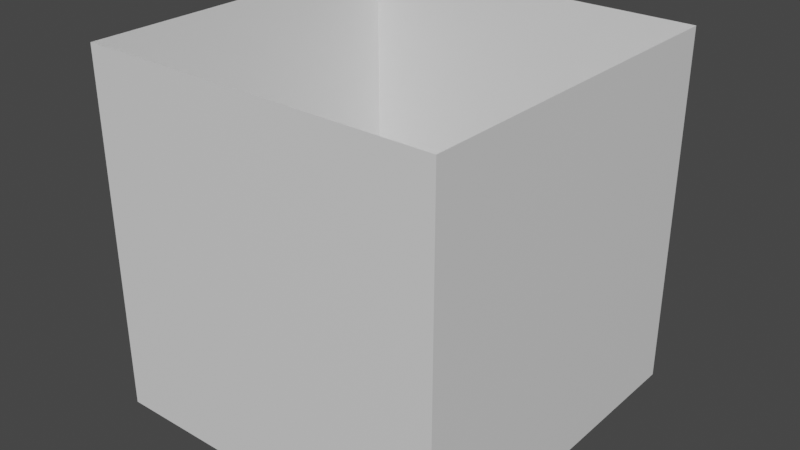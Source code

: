 # Source: Cube.blend  (saved by Blender 3.6.11; exported with 4.5.12 LTS)
import bpy
from mathutils import Matrix  # noqa: F401  (used for matrix-valued properties, if any)

bpy.ops.wm.read_factory_settings(use_empty=True)
scene = bpy.context.scene
scene.name = 'Scene'

# ---- collections
col_collection = bpy.data.collections.new('Collection'); scene.collection.children.link(col_collection)

# ---- materials (node trees are filled in below, after node groups)
mat_1 = bpy.data.materials.new('1')
mat_1.alpha_threshold = 0.0
mat_1.use_transparent_shadow = False
mat_1.roughness = 0.5
mat_1.line_color = (0.0, 0.0, 0.0, 1.0)
mat_2 = bpy.data.materials.new('2')
mat_2.use_transparent_shadow = False
mat_3 = bpy.data.materials.new('3')
mat_3.use_transparent_shadow = False
mat_4 = bpy.data.materials.new('4')
mat_4.use_transparent_shadow = False
mat_5 = bpy.data.materials.new('5')
mat_5.use_transparent_shadow = False

# ---- material node trees
mat_1.use_nodes = True; mat_1.node_tree.nodes.clear()
_N = mat_1.node_tree.nodes; _L = mat_1.node_tree.links
n0 = _N.new('ShaderNodeOutputMaterial'); n0.name = 'Material Output'; n0.location = (300, 300)
n1 = _N.new('ShaderNodeBsdfPrincipled'); n1.name = 'Principled BSDF'; n1.location = (10, 300)
n1.distribution = 'GGX'
n1.subsurface_method = 'RANDOM_WALK_SKIN'
n1.inputs[3].default_value = 1.45
n1.inputs[27].default_value = (0.0, 0.0, 0.0, 1.0)
n1.inputs[28].default_value = 1.0
_L.new(n1.outputs[0], n0.inputs[0])
n0.is_active_output = True
mat_2.use_nodes = True; mat_2.node_tree.nodes.clear()
_N = mat_2.node_tree.nodes; _L = mat_2.node_tree.links
n0 = _N.new('ShaderNodeBsdfPrincipled'); n0.name = 'Principled BSDF'; n0.location = (10, 300)
n0.distribution = 'GGX'
n0.subsurface_method = 'RANDOM_WALK_SKIN'
n0.inputs[3].default_value = 1.45
n0.inputs[27].default_value = (0.0, 0.0, 0.0, 1.0)
n0.inputs[28].default_value = 1.0
n1 = _N.new('ShaderNodeOutputMaterial'); n1.name = 'Material Output'; n1.location = (300, 300)
_L.new(n0.outputs[0], n1.inputs[0])
n1.is_active_output = True
mat_3.use_nodes = True; mat_3.node_tree.nodes.clear()
_N = mat_3.node_tree.nodes; _L = mat_3.node_tree.links
n0 = _N.new('ShaderNodeBsdfPrincipled'); n0.name = 'Principled BSDF'; n0.location = (10, 300)
n0.distribution = 'GGX'
n0.subsurface_method = 'RANDOM_WALK_SKIN'
n0.inputs[3].default_value = 1.45
n0.inputs[27].default_value = (0.0, 0.0, 0.0, 1.0)
n0.inputs[28].default_value = 1.0
n1 = _N.new('ShaderNodeOutputMaterial'); n1.name = 'Material Output'; n1.location = (300, 300)
_L.new(n0.outputs[0], n1.inputs[0])
n1.is_active_output = True
mat_4.use_nodes = True; mat_4.node_tree.nodes.clear()
_N = mat_4.node_tree.nodes; _L = mat_4.node_tree.links
n0 = _N.new('ShaderNodeBsdfPrincipled'); n0.name = 'Principled BSDF'; n0.location = (10, 300)
n0.distribution = 'GGX'
n0.subsurface_method = 'RANDOM_WALK_SKIN'
n0.inputs[3].default_value = 1.45
n0.inputs[27].default_value = (0.0, 0.0, 0.0, 1.0)
n0.inputs[28].default_value = 1.0
n1 = _N.new('ShaderNodeOutputMaterial'); n1.name = 'Material Output'; n1.location = (300, 300)
_L.new(n0.outputs[0], n1.inputs[0])
n1.is_active_output = True
mat_5.use_nodes = True; mat_5.node_tree.nodes.clear()
_N = mat_5.node_tree.nodes; _L = mat_5.node_tree.links
n0 = _N.new('ShaderNodeBsdfPrincipled'); n0.name = 'Principled BSDF'; n0.location = (10, 300)
n0.distribution = 'GGX'
n0.subsurface_method = 'RANDOM_WALK_SKIN'
n0.inputs[3].default_value = 1.45
n0.inputs[27].default_value = (0.0, 0.0, 0.0, 1.0)
n0.inputs[28].default_value = 1.0
n1 = _N.new('ShaderNodeOutputMaterial'); n1.name = 'Material Output'; n1.location = (300, 300)
_L.new(n0.outputs[0], n1.inputs[0])
n1.is_active_output = True

# ---- world
world_world = bpy.data.worlds.new('World'); scene.world = world_world
world_world.use_nodes = True; world_world.node_tree.nodes.clear()
_N = world_world.node_tree.nodes; _L = world_world.node_tree.links
n0 = _N.new('ShaderNodeOutputWorld'); n0.name = 'World Output'; n0.location = (300, 300)
n1 = _N.new('ShaderNodeBackground'); n1.name = 'Background'; n1.location = (10, 300)
n1.inputs[0].default_value = (0.05088, 0.05088, 0.05088, 1.0)
_L.new(n1.outputs[0], n0.inputs[0])
n0.is_active_output = True
world_world.color = (0.05088, 0.05088, 0.05088)
world_world.use_sun_shadow = False
world_world.sun_shadow_jitter_overblur = 0.0

# ---- meshes
me_cube = bpy.data.meshes.new('Cube')
me_cube.from_pydata([(1.0, 1.0, 2.0), (1.0, 1.0, 0.0), (1.0, -1.0, 2.0), (1.0, -1.0, 0.0), (-1.0, 1.0, 2.0), (-1.0, 1.0, 0.0), (-1.0, -1.0, 2.0), (-1.0, -1.0, 0.0)], [], [(3, 7, 6, 2), (7, 5, 4, 6), (5, 7, 3, 1), (1, 3, 2, 0), (5, 1, 0, 4)])
me_cube.polygons.foreach_set('material_index', [2, 3, 0, 1, 4])
_uv = me_cube.uv_layers.new(name='UVMap')
_uv.uv.foreach_set('vector', [1.0, 0.0002002, 0.0002001, 5.96e-07, 2.98e-07, 0.9998, 0.9998, 1.0, 0.9999, 9.996e-05, 9.993e-05, 0.0001, 9.996e-05, 0.9999, 0.9999, 0.9999, 0.0001, 0.0001, 0.0001, 0.9999, 0.9999, 0.9999, 0.9999, 0.0001, 1.0, 0.0002001, 0.0002001, 0.0, 0.0, 0.9998, 0.9998, 1.0, 0.9998, 4.998e-05, 4.989e-05, 5.001e-05, 4.995e-05, 0.9999, 0.9999, 0.9999])
me_cube.materials.append(mat_1)
me_cube.materials.append(mat_2)
me_cube.materials.append(mat_3)
me_cube.materials.append(mat_4)
me_cube.materials.append(mat_5)
me_cube.use_mirror_vertex_groups = False
me_cube.update()

# ---- objects
ob_simple_room_cube = bpy.data.objects.new('Simple Room Cube', me_cube)

# ---- transforms, parenting, visibility, modifiers, constraints
ob_simple_room_cube.location = (0.0, 0.0, 0.0)
ob_simple_room_cube.lock_rotations_4d = False
ob_simple_room_cube.empty_display_type = 'ARROWS'
ob_simple_room_cube.lineart.crease_threshold = 0.0

# ---- collection membership
col_collection.objects.link(ob_simple_room_cube)

# ---- scene / render settings (as saved in the file)
scene.frame_start = 1; scene.frame_end = 250; scene.frame_set(1)
scene.render.engine = 'BLENDER_EEVEE_NEXT'
scene.cycles.sampling_pattern = 'TABULATED_SOBOL'
scene.view_settings.view_transform = 'Filmic'
bpy.context.view_layer.update()

# ---- added for rendering (the .blend has no active camera and no usable light): camera, sun
cam_auto = bpy.data.cameras.new('AutoCamera')
cam_auto.lens = 50.0
cam_auto.sensor_width = 36.0
cam_auto.clip_end = 1000.0
ob_auto_camera = bpy.data.objects.new('AutoCamera', cam_auto)
scene.collection.objects.link(ob_auto_camera)
ob_auto_camera.location = (3.20507, -3.84609, 3.56406)
ob_auto_camera.rotation_euler = (1.09748, -7.21219e-08, 0.694738)
scene.camera = ob_auto_camera
light_auto_sun = bpy.data.lights.new('AutoSun', 'SUN')
light_auto_sun.energy = 3.0
light_auto_sun.angle = 0.0523599
ob_auto_sun = bpy.data.objects.new('AutoSun', light_auto_sun)
scene.collection.objects.link(ob_auto_sun)
ob_auto_sun.rotation_euler = (0.872665, 0.174533, 0.523599)
bpy.context.view_layer.update()
